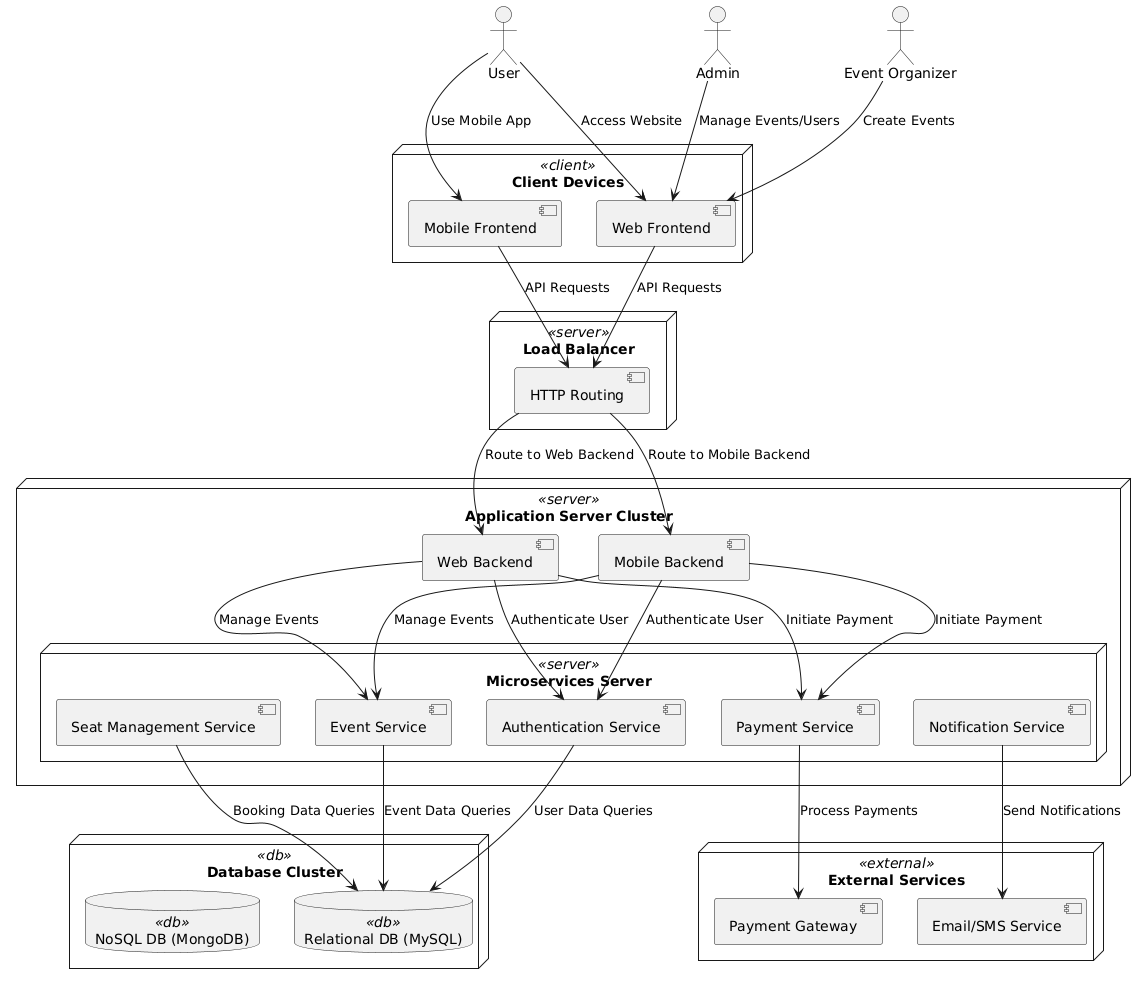

The diagram above was rendered by PlantUML. Its source (embedded in the PNG):
@startuml
' Define colors for visual clarity
skinparam component {
    BackgroundColor<<server>> LightSkyBlue
    BackgroundColor<<db>> LightGreen
    BackgroundColor<<service>> LightGoldenrodYellow
    BackgroundColor<<client>> Lavender
    BackgroundColor<<external>> Moccasin
}

' External Actors
actor "User" as User
actor "Admin" as Admin
actor "Event Organizer" as Organizer

' Client Devices
node "Client Devices" <<client>> {
    component "Web Frontend" as WebBrowser
    component "Mobile Frontend" as MobileApp
}

' Load Balancer
node "Load Balancer" <<server>> {
    component "HTTP Routing" as HTTPRouting
}

' Application Servers
node "Application Server Cluster" <<server>> {
    component "Web Backend" as WebBackend
    component "Mobile Backend" as MobileBackend
    node "Microservices Server" <<server>> {
        component "Authentication Service" as AuthService
        component "Event Service" as EventService
        component "Seat Management Service" as SeatService
        component "Payment Service" as PaymentService
        component "Notification Service" as NotificationService
    }
}

' Databases
node "Database Cluster" <<db>> {
    database "Relational DB (MySQL)" as RelationalDB <<db>>
    database "NoSQL DB (MongoDB)" as NoSQLDB <<db>>
}

' External Services
node "External Services" <<external>> {
    component "Payment Gateway" as PaymentGateway
    component "Email/SMS Service" as EmailService
}

' Relationships
User --> WebBrowser : "Access Website"
User --> MobileApp : "Use Mobile App"
Admin --> WebBrowser : "Manage Events/Users"
Organizer --> WebBrowser : "Create Events"

WebBrowser --> HTTPRouting : "API Requests"
MobileApp --> HTTPRouting : "API Requests"

HTTPRouting --> WebBackend : "Route to Web Backend"
HTTPRouting --> MobileBackend : "Route to Mobile Backend"

WebBackend --> AuthService : "Authenticate User"
WebBackend --> EventService : "Manage Events"
WebBackend --> PaymentService : "Initiate Payment"

MobileBackend --> AuthService : "Authenticate User"
MobileBackend --> EventService : "Manage Events"
MobileBackend --> PaymentService : "Initiate Payment"

AuthService --> RelationalDB : "User Data Queries"
EventService --> RelationalDB : "Event Data Queries"
SeatService --> RelationalDB : "Booking Data Queries"
PaymentService --> PaymentGateway : "Process Payments"
NotificationService --> EmailService : "Send Notifications"
@enduml